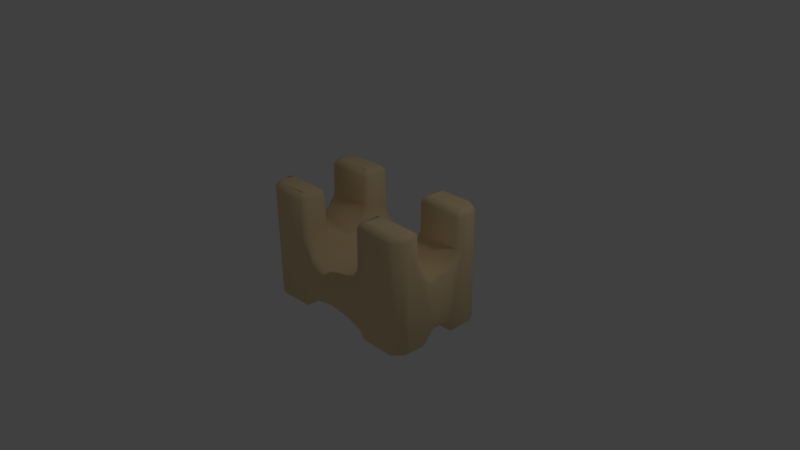 # Source: kies.blend  (saved by Blender 2.77.0; exported with 4.5.12 LTS)
import bpy
from mathutils import Matrix  # noqa: F401  (used for matrix-valued properties, if any)

bpy.ops.wm.read_factory_settings(use_empty=True)
scene = bpy.context.scene
scene.name = 'Scene'

# ---- collections
col_collection_1 = bpy.data.collections.new('Collection 1'); scene.collection.children.link(col_collection_1)

# ---- materials (node trees are filled in below, after node groups)
mat_material_001 = bpy.data.materials.new('Material.001')
mat_material_001.alpha_threshold = 0.0
mat_material_001.use_transparent_shadow = False
mat_material_001.diffuse_color = (0.8486, 0.6538, 0.3814, 1.0)
mat_material_001.specular_color = (1.0, 1.0, 0.4538)
mat_material_001.roughness = 0.5
mat_material_001.specular_intensity = 0.07292

# ---- material node trees

# ---- world
world_world = bpy.data.worlds.new('World'); scene.world = world_world
world_world.color = (0.05088, 0.05088, 0.05088)
world_world.use_sun_shadow = False
world_world.sun_shadow_jitter_overblur = 0.0
world_world.cycles.sampling_method = 'MANUAL'

# ---- cameras
cam_camera = bpy.data.cameras.new('Camera')
cam_camera.clip_end = 100.0
cam_camera.lens = 35.0
cam_camera.sensor_width = 32.0
cam_camera.sensor_height = 18.0
cam_camera.ortho_scale = 7.314
cam_camera.dof.focus_distance = 0.0
cam_camera.dof.aperture_fstop = 128.0

# ---- lights
light_lamp = bpy.data.lights.new('Lamp', 'POINT')
light_lamp.transmission_factor = 0.0
light_lamp.cutoff_distance = 30.0
light_lamp.energy = 100.0
light_lamp.shadow_buffer_clip_start = 1.001
light_lamp.shadow_soft_size = 0.1
light_lamp.shadow_maximum_resolution = 0.006
light_lamp.use_absolute_resolution = True

# ---- meshes
me_kies = bpy.data.meshes.new('kies')
me_kies.from_pydata([(63.82, 46.49, -39.92), (70.96, 46.34, -33.12), (36.18, 45.8, 41.7), (67.9, 46.53, 38.24), (31.11, 40.05, -16.99), (23.33, 34.14, -0.8231), (29.62, 36.01, 6.74), (48.16, 46.41, -16.12), (40.57, 40.51, -11.2), (30.54, 36.4, -7.265), (48.38, 46.47, 16.18), (48.57, 45.51, 13.57), (32.35, 41.31, 18.26), (14.11, 33.37, 6.2), (6.393, 32.38, -1.158), (-35.93, 46.09, -23.35), (-35.96, 45.82, -41.36), (-65.75, 46.57, -39.14), (-61.5, -54.69, -38.94), (-35.96, -54.99, -39.04), (-69.02, -54.25, -23.31), (-68.92, -54.69, -31.52), (-66.42, -54.69, -36.44), (-63.92, -54.69, -38.14), (-68.13, -54.69, -33.94), (69.01, -54.91, -26.01), (35.98, -54.25, -23.31), (68.89, -54.69, -31.52), (35.98, -54.69, -39.03), (61.47, -54.69, -38.94), (64.8, -54.69, -37.7), (67.65, -54.69, -34.85), (-30.65, -51.79, -40.33), (-30.17, -23.82, -24.06), (30.15, -24.41, -24.14), (30.26, -50.03, -40.54), (-69.02, -54.69, 25.97), (-35.96, -54.97, 25.96), (-68.92, -54.69, 31.45), (-36.02, -54.69, 38.97), (-61.5, -54.69, 38.87), (-68.13, -54.69, 33.87), (-63.92, -54.69, 38.08), (-66.42, -54.69, 36.37), (74.51, 41.86, -15.12), (74.84, 29.79, -5.845), (74.7, -22.29, 23.0), (74.78, 41.82, 32.41), (74.32, -50.08, 22.87), (74.72, -49.99, -32.61), (74.43, -22.26, -22.28), (74.79, -7.269, -11.84), (74.71, 33.93, 10.43), (74.44, -11.89, 14.57), (32.93, -15.78, -44.71), (62.3, 41.74, -44.88), (33.18, -50.89, -44.33), (6.847, 27.11, -44.89), (0.2266, 8.59, -44.57), (20.35, 4.401, -44.93), (-33.77, -15.7, -44.88), (-21.38, 3.658, -44.92), (-62.51, -49.94, -44.8), (-32.06, 32.7, -45.03), (33.62, 36.15, -44.92), (-37.52, 42.98, -44.57), (-74.6, 41.68, 34.04), (-74.84, 42.75, 11.8), (-74.66, -49.83, 23.69), (-74.76, -49.99, 32.54), (-74.85, -21.56, 23.55), (-75.02, 35.31, 5.184), (-74.74, -24.17, -23.35), (-75.06, 37.53, -8.683), (-74.38, -51.68, -32.74), (-74.35, -50.08, -22.94), (-74.86, -6.308, -9.115), (-75.02, 34.46, -2.202), (-74.85, -7.207, 11.58), (-32.96, -15.78, 44.65), (-62.31, 42.68, 44.69), (34.0, -17.32, 44.82), (62.26, 41.6, 44.82), (26.92, -2.096, 44.86), (64.21, -49.98, 44.48), (34.46, -50.79, 44.57), (-62.57, -49.87, 44.72), (-22.58, 1.211, 44.72), (-36.67, 40.68, 44.69), (3.041, 12.13, 44.91), (-27.7, 32.53, 44.82), (5.458, 27.02, 44.83), (35.98, -54.69, 25.97), (69.0, -54.8, 25.96), (68.89, -54.69, 31.45), (35.98, -54.69, 38.97), (61.47, -54.69, 38.87), (67.65, -54.69, 34.79), (64.8, -54.69, 37.64), (25.89, -9.282, -10.06), (-25.92, -9.282, 9.998), (-29.72, -19.26, -40.07), (-29.67, -18.21, -20.34), (-26.56, -10.02, -10.2), (-24.57, -7.092, -39.97), (-29.44, -17.46, 20.2), (-30.19, -24.41, 24.08), (29.69, -19.26, 40.0), (30.14, -23.82, 24.0), (24.8, -6.69, 42.06), (29.64, -18.21, 20.28), (26.52, -10.02, 10.14), (20.07, -1.936, 40.57), (29.28, -17.24, -20.71), (15.95, 1.26, -41.86), (11.41, 3.206, 40.15), (5.218, 5.179, -40.26), (-6.711, 4.805, -40.43), (-15.34, 1.308, -40.25), (-15.8, 1.427, 41.99), (-30.79, -51.15, 41.6), (-30.65, -51.79, 24.67), (30.26, -50.03, 24.46), (34.18, -23.92, 19.63), (70.98, -24.38, 19.68), (33.2, -50.86, 20.65), (70.51, -50.79, 20.37), (31.27, -15.95, 15.09), (70.18, -16.28, 15.17), (34.59, -26.22, -19.97), (70.55, -24.76, -19.73), (70.1, -16.2, -15.14), (33.52, -17.59, -16.37), (28.79, -11.5, -9.237), (70.17, -10.88, -7.238), (27.38, -9.345, 0.4683), (70.25, -9.464, 0.002316), (70.14, -10.93, 7.254), (28.83, -11.68, 9.341), (70.91, -51.53, -20.66), (-34.21, -23.92, -19.69), (-31.3, -15.95, -15.15), (-70.21, -16.28, -15.24), (-34.62, -26.22, 19.91), (-70.13, -25.31, 19.7), (-70.13, -16.19, 15.07), (-31.75, -15.77, 14.71), (-32.52, -20.68, 18.39), (-28.83, -11.5, 9.173), (-71.96, -10.01, 5.795), (-27.42, -9.345, -0.5319), (-70.28, -9.464, -0.06603), (-70.17, -10.93, -7.318), (-28.86, -11.68, -9.404), (-33.11, -50.86, 20.7), (-69.03, 46.56, 35.77), (-35.79, 45.88, 40.66), (-71.39, 46.24, 14.96), (-24.86, 34.6, 3.357), (-33.99, 37.54, 8.67), (-23.15, 35.8, 10.85), (-25.27, 34.63, -3.723), (-16.46, 33.75, -7.198), (-49.08, 46.3, -15.18), (-47.64, 43.76, -12.51), (-30.42, 39.45, -16.37), (-8.35, 32.46, 3.022), (-73.44, 45.33, -13.27), (-36.29, 38.54, -9.637), (-48.22, 44.45, 12.88), (70.06, 34.83, -4.372), (71.07, 38.95, 9.989), (41.61, 40.94, 11.27), (70.15, 34.64, 3.869), (48.69, 44.82, -13.02), (35.71, 45.69, -41.5), (31.89, 40.84, -40.49), (26.44, 37.18, -40.43), (19.93, 34.67, -9.139), (15.42, 33.5, -40.28), (8.209, 32.29, 40.12), (1.578, 32.18, -40.08), (23.19, 35.82, 40.16), (31.47, 40.22, 41.15), (27.23, 37.44, 13.19), (34.49, 44.57, 40.31), (-31.78, 40.65, 17.66), (-31.92, 40.69, 41.18), (-22.83, 35.53, 40.24), (-9.766, 32.66, 40.2), (-14.43, 33.21, -40.34), (-23.74, 35.73, -41.29), (-31.9, 40.68, -41.25), (-68.26, 43.85, -42.06), (-68.0, -51.81, -42.23), (-72.41, 42.89, -38.1), (-72.66, -50.97, -37.7), (72.72, 43.88, -36.93), (72.49, -50.12, -38.17), (69.63, 42.08, -41.62), (65.37, -50.16, -44.21), (67.72, 42.05, 42.72), (70.88, -49.93, 40.29), (72.49, 42.05, 38.1), (74.51, -50.05, 33.76), (-72.41, -50.97, 38.03), (-69.4, 42.76, 41.62), (-68.26, -51.93, 41.99), (-48.28, 46.41, 16.07), (-72.34, 45.19, 35.53), (-35.99, 45.88, 22.88), (-74.64, 42.72, -32.65), (-63.14, 46.07, 41.35), (-62.75, 43.71, -44.46), (-71.58, 46.02, -32.89), (-36.69, 44.42, 43.38), (37.53, 42.87, 44.57), (19.4, 32.81, 43.25), (-2.135, 30.24, 43.25), (-23.71, 34.14, 43.25), (31.22, 35.66, 44.64), (36.13, 46.11, 23.09), (36.08, 45.94, -22.96), (37.36, 43.04, -44.44), (-24.0, 32.59, -44.44), (30.81, 37.93, -43.31), (19.95, 32.94, -43.32), (-1.728, 30.24, -43.31), (-33.96, 38.48, -44.44), (65.02, 44.86, 42.71), (72.53, 45.07, 34.89), (74.68, 42.6, -32.36), (64.9, 45.07, -42.58), (72.04, 45.98, 15.86), (71.23, 44.46, 12.88), (71.94, 45.99, -15.67), (74.51, 41.68, 14.86), (71.27, 44.4, -12.93), (71.04, 38.92, -10.03), (73.2, 34.45, -7.234), (73.02, 32.48, 2.189), (-69.09, -55.35, 25.83), (-72.84, -53.69, 25.99), (-71.34, -51.02, 20.58), (-73.21, -23.01, 20.92), (-36.03, -53.96, 22.84), (-36.02, -54.69, 25.97), (-69.02, -54.69, 25.97), (-72.07, -53.95, 32.85), (-69.02, -54.69, 25.97), (-68.92, -54.68, 31.45), (-73.99, -14.32, -16.57), (-71.01, -24.38, -19.74), (-73.28, -12.27, 13.28), (-73.28, -8.57, -5.913), (-68.13, -54.69, 33.87), (-66.42, -54.67, 36.37), (-63.92, -54.69, 38.08), (-63.18, -53.85, 42.18), (-61.5, -54.68, 38.87), (-31.75, -25.74, -21.48), (-31.77, -24.97, 21.32), (-33.29, -53.96, 40.38), (-36.04, -53.75, 42.65), (-36.02, -54.69, 38.97), (-69.04, -54.83, -26.02), (-72.75, -53.15, -23.74), (-70.54, -50.79, -20.43), (-33.91, -50.21, 44.57), (-68.92, -54.68, -31.52), (-34.09, -51.53, -20.66), (-30.8, -51.09, -23.32), (-30.1, -20.87, 41.18), (-61.5, -54.68, -38.94), (-63.92, -54.69, -38.14), (-62.24, -53.87, -42.29), (-70.17, -54.29, -35.74), (-66.42, -54.67, -36.43), (-68.13, -54.69, -33.94), (-32.91, -54.05, -24.73), (-2.34, 8.942, 44.35), (3.769, 5.429, 41.04), (-7.059, 4.889, 41.23), (-21.62, -3.587, 40.98), (-27.6, -11.72, 41.15), (30.91, -16.39, 43.17), (15.36, 3.232, 43.23), (61.47, -54.68, 38.87), (64.8, -54.67, 37.63), (62.94, -53.96, 42.03), (69.49, -53.08, 39.7), (67.65, -54.67, 34.79), (72.19, -53.86, 33.21), (68.89, -54.68, 31.45), (-36.03, -53.96, -42.16), (-36.02, -54.69, -39.03), (30.59, -49.96, 42.02), (36.0, -53.96, 42.09), (35.98, -54.69, 38.97), (72.72, -53.15, 23.68), (-33.11, -50.86, -44.3), (35.96, -54.83, 38.98), (32.25, -53.15, 41.26), (68.97, -53.96, 22.84), (-30.94, -16.39, -43.23), (32.16, -53.69, 25.99), (35.98, -54.69, 25.97), (35.91, -55.35, 25.83), (68.98, -54.69, 25.97), (35.98, -54.69, 25.97), (73.2, -10.99, -11.8), (74.13, -6.907, 1.338), (73.23, -8.714, 6.188), (68.89, -54.68, -31.52), (67.65, -54.67, -34.85), (72.04, -53.96, -32.99), (69.71, -53.09, -39.54), (64.8, -54.67, -37.7), (63.22, -53.86, -42.24), (61.47, -54.68, -38.94), (9.237, 5.76, -43.25), (21.46, -3.245, -41.64), (27.56, -11.72, -41.22), (30.07, -20.87, -41.25), (-24.23, -4.079, -43.32), (-14.65, 3.705, -43.3), (74.28, -51.55, -23.7), (35.91, -55.35, -39.17), (35.98, -54.69, -39.03), (31.72, -25.75, 21.42), (32.16, -53.69, -39.01), (34.46, -50.79, -20.43), (35.96, -54.83, -26.02), (35.98, -54.69, -39.03), (30.93, -18.31, -18.42), (31.72, -25.75, -21.49), (32.25, -53.15, -23.74), (30.59, -49.96, -22.98)], [], [(73, 168, 164, 167), (275, 274, 277, 276), (158, 166, 190, 162, 161), (11, 172, 10), (262, 120, 268, 263), (187, 88, 219, 188), (6, 13, 184), (52, 171, 234, 236), (4, 222, 175, 176), (281, 282, 117, 116), (62, 194, 193, 213), (279, 20, 21, 24, 22, 23, 18, 19), (10, 221, 2, 3, 233), (12, 221, 10, 172), (119, 283, 104, 118), (94, 97, 98, 96, 95, 92, 93), (37, 39, 40, 42, 43, 41, 38, 36), (224, 191, 227, 57), (165, 192, 16, 15), (109, 286, 112, 111), (192, 228, 65, 16), (134, 136, 135, 133), (300, 294, 275, 62), (61, 65, 63), (137, 136, 311, 312), (67, 71, 77, 73, 211, 74, 75, 72, 76, 78, 70, 68, 69, 66), (252, 267, 270, 140), (221, 12, 183, 185), (100, 103, 104, 283, 284), (88, 80, 86, 268, 79, 87, 89, 83, 81, 85, 84, 82, 216, 220, 91, 90), (49, 198, 197, 231), (115, 281, 116, 114), (121, 106, 272, 120), (155, 209, 206, 212), (284, 105, 100), (272, 106, 284), (284, 106, 105), (292, 299, 48, 204), (166, 160, 188, 189), (191, 224, 228, 192), (322, 113, 99), (323, 34, 322), (322, 34, 113), (169, 208, 210, 186), (321, 112, 114), (114, 112, 115), (174, 8, 238, 237), (139, 130, 129, 331), (234, 171, 172, 11), (315, 25, 313, 314), (106, 121, 154, 261), (330, 336, 337, 35), (252, 140, 141, 142), (159, 169, 186, 160), (132, 131, 133), (133, 131, 134), (93, 292, 291, 293), (153, 152, 142, 141), (337, 34, 323, 35), (145, 147, 143), (143, 144, 145), (145, 146, 147), (258, 207, 248, 256), (148, 149, 150), (298, 287, 288, 289, 297), (135, 136, 137, 138), (99, 111, 112, 321, 322), (210, 156, 187, 186), (58, 59, 320, 116), (17, 214, 167, 163, 15, 16), (165, 164, 168), (207, 86, 80, 206), (102, 101, 104, 103), (161, 168, 73), (77, 161, 73), (77, 158, 161), (71, 158, 77), (71, 159, 158), (67, 169, 159), (67, 159, 71), (9, 5, 170), (110, 107, 109, 111), (173, 6, 171), (171, 6, 172), (6, 173, 5), (170, 5, 173), (238, 8, 170), (170, 8, 9), (145, 149, 148, 146), (4, 176, 177), (4, 177, 178), (178, 177, 179), (295, 273, 274, 275, 294), (210, 208, 157, 155, 212, 156), (183, 184, 182), (184, 183, 12), (259, 264, 263, 258, 257), (162, 190, 165), (165, 190, 191), (165, 191, 192), (124, 126, 125, 123), (109, 285, 81, 83), (45, 52, 236, 47, 204, 48, 46, 53, 51, 50, 326, 49, 231, 44), (161, 162, 165, 168), (197, 198, 199), (199, 198, 200), (199, 200, 55), (82, 84, 201), (201, 84, 202), (201, 202, 203), (203, 202, 204), (203, 204, 47), (66, 69, 205), (66, 205, 206), (206, 205, 207), (157, 208, 169), (169, 67, 157), (163, 167, 164), (209, 157, 67), (155, 157, 209), (209, 67, 66), (167, 211, 73), (211, 167, 214), (209, 66, 206), (196, 74, 211, 195), (212, 206, 80), (235, 231, 197, 1), (214, 195, 211), (17, 213, 193), (249, 250, 255, 248, 242), (156, 212, 215), (215, 212, 80), (215, 80, 88), (65, 213, 16), (16, 213, 17), (183, 182, 217), (217, 182, 180), (217, 180, 218), (218, 180, 189), (218, 189, 188), (218, 188, 219), (122, 108, 329, 125), (187, 156, 215), (216, 2, 183), (216, 183, 220), (220, 183, 217), (88, 187, 215), (220, 217, 91), (91, 217, 218), (227, 181, 179, 226), (90, 219, 88), (221, 185, 2), (57, 63, 224), (223, 64, 225), (225, 64, 226), (226, 64, 57), (226, 57, 227), (138, 137, 128, 127), (175, 223, 225), (176, 175, 225), (176, 225, 177), (177, 225, 226), (177, 226, 179), (85, 297, 289, 84), (181, 227, 190), (190, 227, 191), (228, 224, 63), (188, 160, 186, 187), (65, 228, 63), (185, 183, 2), (3, 2, 229), (229, 2, 216), (229, 216, 82), (5, 9, 178, 14), (55, 223, 232), (232, 223, 175), (232, 175, 0), (229, 82, 201), (203, 230, 3, 229, 201), (230, 203, 47), (323, 54, 56, 35), (197, 199, 232), (232, 199, 55), (317, 318, 316, 315, 314), (296, 107, 110, 108, 122), (276, 277, 278, 269, 265), (230, 233, 3), (10, 233, 11), (11, 233, 234), (327, 318, 317, 319), (44, 231, 235), (233, 236, 234), (44, 235, 237), (17, 193, 195, 214), (237, 238, 44), (239, 238, 170), (171, 52, 240), (171, 240, 173), (45, 240, 52), (173, 240, 170), (239, 170, 240), (239, 240, 45), (45, 44, 239), (239, 44, 238), (241, 242, 243), (242, 68, 243), (68, 70, 244), (68, 244, 243), (243, 244, 144), (154, 143, 261), (166, 189, 180, 181, 190), (243, 154, 245), (243, 245, 241), (241, 245, 246), (241, 246, 247), (69, 68, 242), (69, 242, 248), (132, 334, 335, 129), (251, 72, 252), (144, 244, 145), (253, 145, 244), (253, 244, 78), (78, 244, 70), (145, 253, 149), (149, 253, 78), (78, 76, 149), (149, 76, 254), (152, 151, 254), (254, 76, 251), (254, 251, 152), (152, 251, 142), (252, 142, 251), (72, 251, 76), (121, 37, 154), (154, 37, 245), (258, 263, 268, 86), (248, 205, 69), (207, 205, 248), (256, 248, 255), (270, 271, 260, 140), (257, 258, 256), (86, 207, 258), (13, 180, 182, 184), (72, 75, 252), (252, 75, 267), (260, 33, 102), (102, 103, 141), (141, 103, 153), (260, 102, 140), (140, 102, 141), (153, 103, 150), (100, 150, 103), (148, 150, 100), (146, 148, 105), (105, 148, 100), (147, 146, 105), (261, 147, 105), (143, 147, 261), (106, 261, 105), (121, 120, 262), (121, 262, 37), (37, 262, 39), (149, 254, 151, 150), (265, 20, 266), (20, 267, 266), (266, 267, 75), (163, 164, 165, 15), (262, 263, 39), (75, 74, 266), (266, 74, 276), (266, 276, 265), (54, 59, 58, 61, 63, 57, 64, 223, 55, 200, 56), (20, 279, 270), (20, 270, 267), (260, 271, 33), (79, 268, 120), (79, 120, 272), (232, 0, 1, 197), (275, 194, 62), (276, 194, 275), (235, 7, 174, 237), (194, 276, 196), (174, 7, 222, 4, 8), (74, 196, 276), (279, 271, 270), (280, 89, 87), (280, 87, 119), (280, 119, 282), (107, 285, 109), (109, 83, 286), (115, 112, 286), (89, 286, 83), (281, 115, 286), (89, 280, 286), (286, 280, 281), (282, 281, 280), (119, 87, 283), (284, 283, 79), (79, 283, 87), (284, 79, 272), (233, 230, 47, 236), (289, 290, 84), (202, 84, 290), (124, 123, 127, 128), (285, 296, 85, 81), (179, 181, 180, 13, 6, 5, 14, 178), (30, 31, 27, 25, 26, 28, 29), (4, 178, 9, 8), (194, 196, 195, 193), (32, 271, 279), (32, 279, 19), (335, 337, 331, 129), (296, 285, 107), (184, 12, 172, 6), (243, 144, 143, 154), (158, 159, 160, 166), (299, 292, 93), (32, 19, 300), (300, 19, 294), (301, 297, 302), (297, 85, 302), (302, 85, 296), (48, 299, 126), (299, 303, 126), (299, 93, 303), (126, 124, 48), (48, 124, 46), (101, 32, 300), (101, 300, 304), (304, 300, 60), (302, 305, 301), (301, 305, 306), (125, 126, 303), (125, 303, 307), (307, 303, 308), (307, 308, 309), (310, 131, 130), (310, 130, 50), (310, 50, 51), (131, 310, 134), (136, 134, 311), (311, 134, 310), (311, 310, 51), (32, 101, 102, 33, 271), (53, 311, 51), (53, 312, 311), (312, 53, 137), (137, 53, 128), (124, 128, 53), (124, 53, 46), (62, 213, 65, 61, 60, 300), (334, 113, 34, 335), (282, 119, 118, 117), (291, 292, 290, 289, 288), (198, 316, 200), (318, 200, 316), (150, 151, 152, 153), (117, 58, 116), (320, 114, 116), (114, 59, 321), (101, 304, 104), (324, 104, 304), (324, 304, 61), (61, 304, 60), (324, 61, 325), (324, 325, 104), (104, 325, 118), (117, 118, 325), (61, 58, 325), (325, 58, 117), (316, 198, 49, 315), (114, 320, 59), (322, 321, 54), (54, 321, 59), (322, 54, 323), (307, 305, 125), (305, 122, 125), (130, 139, 50), (50, 139, 326), (49, 326, 315), (315, 326, 25), (56, 200, 318), (56, 318, 327), (327, 319, 328), (1, 0, 175, 222, 7, 235), (123, 125, 329), (292, 204, 202, 290), (326, 139, 25), (327, 330, 56), (330, 35, 56), (26, 25, 139), (26, 139, 331), (305, 302, 296, 122), (336, 330, 332), (332, 330, 333), (329, 108, 110), (110, 111, 127), (127, 111, 138), (329, 110, 123), (123, 110, 127), (138, 111, 135), (99, 135, 111), (133, 135, 99), (334, 132, 133), (334, 133, 113), (113, 133, 99), (219, 90, 91, 218), (332, 26, 336), (26, 331, 336), (336, 331, 337), (129, 130, 131, 132), (337, 335, 34)])
me_kies.polygons.foreach_set('use_smooth', [True] * 412)
me_kies.materials.append(mat_material_001)
me_kies.use_remesh_preserve_volume = False
me_kies.use_remesh_preserve_attributes = False
me_kies.use_mirror_vertex_groups = False
me_kies.update()

# ---- objects
ob_kies = bpy.data.objects.new('kies', me_kies)
ob_lamp = bpy.data.objects.new('Lamp', light_lamp)
ob_camera = bpy.data.objects.new('Camera', cam_camera)

# ---- transforms, parenting, visibility, modifiers, constraints
ob_kies.location = (0.0, 0.0, 0.0)
ob_kies.rotation_euler = (-1.571, -0.0, 0.0)
ob_kies.scale = (0.01604, 0.01604, 0.01604)
ob_kies.lineart.crease_threshold = 0.0
ob_lamp.location = (4.076, 1.005, 5.904)
ob_lamp.rotation_euler = (0.6503, 0.05522, 1.866)
ob_lamp.lock_rotations_4d = False
ob_lamp.empty_display_type = 'ARROWS'
ob_lamp.color = (0.0, 0.0, 0.0, 0.0)
ob_lamp.lineart.crease_threshold = 0.0
ob_camera.location = (7.481, -6.508, 5.344)
ob_camera.rotation_euler = (1.109, 0.01082, 0.8149)
ob_camera.lock_rotations_4d = False
ob_camera.empty_display_type = 'ARROWS'
ob_camera.color = (0.0, 0.0, 0.0, 0.0)
ob_camera.display_type = 'WIRE'
ob_camera.lineart.crease_threshold = 0.0

# ---- collection membership
col_collection_1.objects.link(ob_kies)
col_collection_1.objects.link(ob_lamp)
col_collection_1.objects.link(ob_camera)

# ---- scene / render settings (as saved in the file)
scene.camera = ob_camera
scene.frame_start = 1; scene.frame_end = 250; scene.frame_set(1)
scene.render.engine = 'BLENDER_EEVEE_NEXT'
scene.render.resolution_percentage = 50
scene.render.dither_intensity = 0.0
scene.cycles.use_denoising = False
scene.cycles.samples = 128
scene.cycles.sampling_pattern = 'TABULATED_SOBOL'
scene.cycles.light_sampling_threshold = 0.0
scene.cycles.use_adaptive_sampling = False
scene.cycles.use_light_tree = False
scene.cycles.blur_glossy = 0.0
scene.cycles.sample_clamp_indirect = 0.0
scene.view_settings.view_transform = 'Standard'
bpy.context.view_layer.update()
